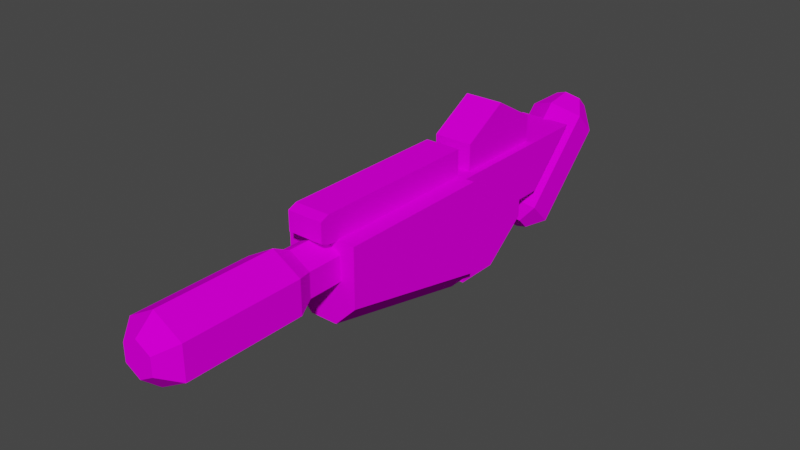 # Source: HammerGun.blend  (saved by Blender 3.3.6; exported with 4.5.12 LTS)
import bpy
from mathutils import Matrix  # noqa: F401  (used for matrix-valued properties, if any)

bpy.ops.wm.read_factory_settings(use_empty=True)
scene = bpy.context.scene
scene.name = 'Scene'

# ---- collections
col_collection = bpy.data.collections.new('Collection'); scene.collection.children.link(col_collection)

# ---- images (referenced by path relative to the original .blend; pixels are not part of the script)
import os
ASSET_DIR = os.environ.get("B2B_ASSET_DIR", "")  # directory of the original .blend (textures are referenced by path, not embedded)
HERE = os.path.dirname(os.path.abspath(__file__))  # packed textures are extracted next to this script under _unpacked/

def load_image(name, relpath, width, height, colorspace="sRGB"):
    """Load a texture the original file referenced (path relative to the .blend, or extracted next to this script)."""
    p = next((c for c in (os.path.join(HERE, relpath), os.path.join(ASSET_DIR, relpath)) if relpath and os.path.exists(c)), "")
    if p:
        img = bpy.data.images.load(p, check_existing=True)
        img.name = name
    else:  # same state as the original file: an image datablock whose file is absent (Cycles renders it pink)
        img = bpy.data.images.new(name, width, height)
        img.source = "FILE"
        img.filepath = "//" + (relpath or name)
    img.colorspace_settings.name = colorspace
    return img
img_hammergun_png = load_image('HammerGun.png', 'Textures/HammerGun.png', 1024, 1024, 'sRGB')

# ---- materials (node trees are filled in below, after node groups)
mat_hammergun = bpy.data.materials.new('HammerGun')
mat_hammergun.use_transparent_shadow = False

# ---- material node trees
mat_hammergun.use_nodes = True; mat_hammergun.node_tree.nodes.clear()
_N = mat_hammergun.node_tree.nodes; _L = mat_hammergun.node_tree.links
n0 = _N.new('ShaderNodeBsdfPrincipled'); n0.name = 'Principled BSDF'; n0.location = (10, 300)
n0.distribution = 'GGX'
n0.subsurface_method = 'RANDOM_WALK_SKIN'
n0.inputs[2].default_value = 0.0
n0.inputs[3].default_value = 1.45
n0.inputs[13].default_value = 0.0
n0.inputs[27].default_value = (0.0, 0.0, 0.0, 1.0)
n0.inputs[28].default_value = 1.0
n1 = _N.new('ShaderNodeOutputMaterial'); n1.name = 'Material Output'; n1.location = (300, 300)
n2 = _N.new('ShaderNodeTexImage'); n2.name = 'Image Texture'; n2.location = (-280, 280)
n2.image = img_hammergun_png
n2.interpolation = 'Closest'
_L.new(n0.outputs[0], n1.inputs[0])
_L.new(n2.outputs[0], n0.inputs[0])
n1.is_active_output = True

# ---- world
world_world = bpy.data.worlds.new('World'); scene.world = world_world
world_world.use_nodes = True; world_world.node_tree.nodes.clear()
_N = world_world.node_tree.nodes; _L = world_world.node_tree.links
n0 = _N.new('ShaderNodeOutputWorld'); n0.name = 'World Output'; n0.location = (300, 300)
n1 = _N.new('ShaderNodeBackground'); n1.name = 'Background'; n1.location = (10, 300)
n1.inputs[0].default_value = (0.05088, 0.05088, 0.05088, 1.0)
_L.new(n1.outputs[0], n0.inputs[0])
n0.is_active_output = True
world_world.color = (0.05088, 0.05088, 0.05088)
world_world.use_sun_shadow = False
world_world.sun_shadow_jitter_overblur = 0.0

# ---- meshes
me_cube_001 = bpy.data.meshes.new('Cube.001')
me_cube_001.from_pydata([(-0.2, -1.0, 0.7), (-0.2, -1.0, 1.0), (-0.2, 0.9, 0.7), (-0.2, 0.9, 1.0), (0.0, -1.0, 0.7), (0.0, -1.0, 1.0), (0.0, 0.9, 0.7), (0.0, 0.9, 1.0), (-0.2165, 1.588, 1.298), (0.0, 1.588, 1.298), (-0.2165, 2.106, 0.9991), (0.0, 2.106, 0.9991), (-0.2165, 2.106, 0.401), (0.0, 2.106, 0.401), (-0.2165, 1.07, 0.401), (0.0, 1.07, 0.401), (-0.2165, 1.07, 0.9991), (0.0, 1.07, 0.9991), (-2.707e-16, 2.92, 0.8561), (-2.707e-16, 2.077, 0.0125), (-2.707e-16, 3.424, 0.3527), (-2.707e-16, 2.58, -0.4909), (-0.3083, 3.298, 0.4786), (-0.3083, 2.454, -0.3651), (-0.3083, 3.046, 0.7303), (-0.3083, 2.203, -0.1134), (-0.2, -1.1, 0.7419), (-0.2, -1.1, 0.9581), (0.0, -1.1, 0.7419), (0.0, -1.1, 0.9581), (-1.337e-16, 3.219, 0.9), (-1.337e-16, 3.468, 0.6514), (-0.1522, 3.405, 0.7135), (-0.1522, 3.281, 0.8378), (-1.423e-16, 2.075, -0.228), (-1.423e-16, 2.34, -0.4926), (-0.162, 2.273, -0.4264), (-0.162, 2.141, -0.2941), (3.725e-07, -2.816, 0.7998), (-5.96e-08, -1.5, 0.7998), (-0.3237, -2.816, 0.6129), (-0.3237, -1.5, 0.6129), (-0.3237, -2.816, 0.2391), (-0.3237, -1.5, 0.2391), (3.725e-07, -2.816, 0.05219), (-5.96e-08, -1.5, 0.05219), (2.98e-07, -3.016, 0.6203), (-0.1683, -3.016, 0.5232), (-0.1683, -3.016, 0.3289), (2.98e-07, -3.016, 0.2317), (0.0, -1.3, 0.7), (-0.2373, -1.3, 0.563), (-0.2373, -1.3, 0.289), (0.0, -1.3, 0.152), (1.043e-07, -0.9, 0.7), (-0.2373, -0.9, 0.563), (-0.2373, -0.9, 0.289), (1.043e-07, -0.9, 0.152), (-0.4, -0.9, 0.7), (-0.4, 0.9, 0.7), (-2.98e-08, -0.9, -0.2), (-2.98e-08, -0.9, 0.7), (-2.98e-08, 0.9, -0.6), (-2.98e-08, 0.9, 0.7), (-0.3, 1.9, 0.1), (-0.3, 1.9, -0.09952), (-0.3, 0.9, 0.1), (-0.3, 0.9, -0.4995), (0.0, 2.8, 0.7001), (0.0, 2.2, 0.1001), (0.0, 0.9, 0.7001), (0.0, 0.9, 0.09964), (-0.3, 2.8, 0.7001), (-0.3, 2.2, 0.1001), (-0.3, 0.9, 0.7001), (-0.3, 0.9, 0.09964), (0.0, 0.9, -0.4995), (0.0, 0.9, 0.1), (0.0, 1.9, -0.09952), (0.0, 1.9, 0.1), (0.0, 1.4, -0.4995), (-0.3, 1.4, -0.4995), (-0.3, 1.4, 0.1), (-0.4, -0.9, 0.0484), (-0.1575, -0.9, -0.2), (-0.1575, 0.9, -0.6), (-0.4, 0.9, -0.3516)], [], [(0, 1, 3, 2), (2, 3, 7, 6), (1, 0, 26, 27), (2, 6, 4, 0), (7, 3, 1, 5), (8, 9, 11, 10), (10, 11, 13, 12), (14, 15, 17, 16), (16, 17, 9, 8), (8, 10, 12, 14, 16), (20, 21, 23, 22), (22, 23, 25, 24), (24, 25, 19, 18), (20, 22, 32, 31), (28, 29, 27, 26), (0, 4, 28, 26), (5, 1, 27, 29), (35, 34, 37, 36), (22, 24, 33, 32), (24, 18, 30, 33), (31, 32, 33, 30), (19, 25, 37, 34), (23, 21, 35, 36), (25, 23, 36, 37), (38, 39, 41, 40), (40, 41, 43, 42), (42, 43, 45, 44), (40, 42, 48, 47), (38, 40, 47, 46), (42, 44, 49, 48), (43, 41, 51, 52), (41, 39, 50, 51), (45, 43, 52, 53), (52, 51, 55, 56), (53, 52, 56, 57), (51, 50, 54, 55), (60, 61, 58, 83, 84), (85, 86, 59, 63, 62), (83, 58, 59, 86), (63, 59, 58, 61), (73, 69, 71, 75), (73, 72, 68, 69), (65, 64, 79, 78), (81, 82, 64, 65), (68, 72, 74, 70), (75, 74, 72, 73), (76, 77, 66, 67), (81, 80, 76, 67), (65, 78, 80, 81), (67, 66, 82, 81), (85, 84, 83, 86), (85, 62, 60, 84), (46, 47, 48, 49)])
_uv = me_cube_001.uv_layers.new(name='UVMap')
_uv.uv.foreach_set('vector', [0.2533, 0.7722, 0.2533, 0.7902, 0.1393, 0.7902, 0.1393, 0.7722, 0.1393, 0.7722, 0.1393, 0.7902, 0.1273, 0.7902, 0.1273, 0.7722, 0.2533, 0.7902, 0.2533, 0.7722, 0.2593, 0.7747, 0.2593, 0.7877, 0.1393, 0.7722, 0.1393, 0.7602, 0.2533, 0.7602, 0.2533, 0.7722, 0.1393, 0.8023, 0.1393, 0.7902, 0.2533, 0.7902, 0.2533, 0.8023, 0.4023, 0.9111, 0.4023, 0.9447, 0.3023, 0.9447, 0.3023, 0.9111, 0.3023, 0.9111, 0.3023, 0.9447, 0.2023, 0.9447, 0.2023, 0.9111, 0.46, 0.7103, 0.46, 0.7671, 0.3029, 0.7671, 0.3029, 0.7103, 0.3029, 0.7103, 0.3029, 0.7671, 0.1459, 0.7671, 0.1459, 0.7103, 0.2344, 0.8312, 0.1971, 0.8125, 0.1971, 0.7751, 0.2717, 0.7751, 0.2717, 0.8125, 0.5355, 0.4994, 0.5355, 0.005402, 0.6829, 0.005402, 0.6829, 0.4994, 0.6829, 0.4994, 0.6829, 0.005402, 0.8303, 0.005402, 0.8303, 0.4994, 0.8303, 0.4994, 0.8303, 0.005402, 0.9777, 0.005402, 0.9777, 0.4994, 0.9261, 0.03814, 0.8585, 0.1554, 0.7807, 0.07092, 0.8141, 0.01303, 0.2714, 0.7747, 0.2714, 0.7877, 0.2593, 0.7877, 0.2593, 0.7747, 0.2593, 0.7682, 0.2714, 0.7682, 0.2714, 0.7747, 0.2593, 0.7747, 0.2714, 0.7942, 0.2593, 0.7942, 0.2593, 0.7877, 0.2714, 0.7877, 0.6726, 0.01246, 0.8282, 0.01246, 0.7893, 0.07985, 0.7115, 0.07985, 0.815, 0.1805, 0.6796, 0.1805, 0.7139, 0.07092, 0.7807, 0.07092, 0.6361, 0.1554, 0.5684, 0.03814, 0.6804, 0.01303, 0.7139, 0.07092, 0.8141, 0.01303, 0.7807, 0.07092, 0.7139, 0.07092, 0.6804, 0.01303, 0.9269, 0.02887, 0.8529, 0.1571, 0.7893, 0.07985, 0.8282, 0.01246, 0.648, 0.1571, 0.5739, 0.02887, 0.6726, 0.01246, 0.7115, 0.07985, 0.8244, 0.1735, 0.6764, 0.1735, 0.7115, 0.07985, 0.7893, 0.07985, 0.6763, 0.6966, 0.7686, 0.6966, 0.7686, 0.7228, 0.6763, 0.7228, 0.6763, 0.7228, 0.7686, 0.7228, 0.7686, 0.7491, 0.6763, 0.7491, 0.6763, 0.7491, 0.7686, 0.7491, 0.7686, 0.7753, 0.6763, 0.7753, 0.0537, 0.961, 0.0537, 0.9148, 0.08498, 0.9259, 0.08498, 0.9499, 0.08276, 0.9968, 0.0537, 0.961, 0.08498, 0.9499, 0.1001, 0.9685, 0.0537, 0.9148, 0.08276, 0.879, 0.1001, 0.9073, 0.08498, 0.9259, 0.1558, 0.916, 0.1558, 0.9599, 0.1302, 0.954, 0.1302, 0.9218, 0.1558, 0.9599, 0.1366, 0.9995, 0.1161, 0.983, 0.1302, 0.954, 0.1366, 0.8764, 0.1558, 0.916, 0.1302, 0.9218, 0.1161, 0.8928, 0.144, 0.9183, 0.144, 0.9587, 0.08495, 0.9587, 0.08495, 0.9183, 0.144, 0.8778, 0.144, 0.9183, 0.08495, 0.9183, 0.08495, 0.8778, 0.144, 0.9587, 0.144, 0.9992, 0.08495, 0.9992, 0.08495, 0.9587, 0.1201, 0.3354, 0.1201, 0.4806, 0.05559, 0.4806, 0.05559, 0.3755, 0.09472, 0.3354, 0.1604, 0.3408, 0.1866, 0.3675, 0.1866, 0.4808, 0.1435, 0.4808, 0.1435, 0.3408, 0.1797, 0.4206, 0.1821, 0.4707, 0.0438, 0.4774, 0.03988, 0.3966, 0.1424, 0.4485, 0.1061, 0.4485, 0.1061, 0.2852, 0.1424, 0.2852, 0.44, 0.8059, 0.44, 0.8327, 0.3238, 0.8327, 0.3238, 0.8059, 0.06266, 0.7644, 0.1688, 0.7644, 0.1688, 0.8019, 0.06266, 0.8019, 0.1715, 0.8381, 0.1715, 0.8479, 0.1613, 0.8479, 0.1613, 0.8381, 0.132, 0.6559, 0.132, 0.7242, 0.07504, 0.7242, 0.07504, 0.7015, 0.3349, 0.8319, 0.3349, 0.8061, 0.4981, 0.8061, 0.4981, 0.8319, 0.169, 0.7244, 0.169, 0.7678, 0.03144, 0.7678, 0.07489, 0.7244, 0.1613, 0.7818, 0.1613, 0.7522, 0.1715, 0.7522, 0.1715, 0.7818, 0.1715, 0.8065, 0.1613, 0.8065, 0.1613, 0.7818, 0.1715, 0.7818, 0.1715, 0.8381, 0.1613, 0.8381, 0.1613, 0.8065, 0.1715, 0.8065, 0.189, 0.6559, 0.189, 0.7242, 0.132, 0.7242, 0.132, 0.6559, 0.04026, 0.3699, 0.1801, 0.3939, 0.1797, 0.4206, 0.03988, 0.3966, 0.04026, 0.3699, 0.04231, 0.358, 0.1821, 0.382, 0.1801, 0.3939, 0.6441, 0.6016, 0.6512, 0.6057, 0.6512, 0.6139, 0.6441, 0.618])
me_cube_001.materials.append(mat_hammergun)
me_cube_001.update()

# ---- objects
ob_hammergun = bpy.data.objects.new('HammerGun', me_cube_001)
ob_empty = bpy.data.objects.new('Empty', None)

# ---- transforms, parenting, visibility, modifiers, constraints
ob_hammergun.location = (0.0, 0.0, 0.0)
_m = ob_hammergun.modifiers.new('Mirror', 'MIRROR')
ob_empty.location = (0.0, 5.1, 0.0)
ob_empty.rotation_euler = (1.571, -0.0, -1.571)
ob_empty.empty_display_type = 'IMAGE'
ob_empty.empty_display_size = 16.04
ob_empty.empty_image_offset = (-0.1683, -0.5124)
ob_empty.empty_image_depth = 'BACK'
ob_empty.show_empty_image_perspective = False
ob_empty.empty_image_side = 'FRONT'
ob_empty.hide_render = True

# ---- collection membership
col_collection.objects.link(ob_hammergun)
col_collection.objects.link(ob_empty)

# ---- scene / render settings (as saved in the file)
scene.frame_start = 1; scene.frame_end = 250; scene.frame_set(1)
scene.render.engine = 'BLENDER_EEVEE_NEXT'
scene.cycles.sampling_pattern = 'TABULATED_SOBOL'
scene.cycles.use_light_tree = False
scene.view_settings.view_transform = 'Filmic'
bpy.context.view_layer.update()

# ---- added for rendering (the .blend has no active camera and no usable light): camera, sun
cam_auto = bpy.data.cameras.new('AutoCamera')
cam_auto.lens = 50.0
cam_auto.sensor_width = 36.0
cam_auto.clip_end = 1000.0
ob_auto_camera = bpy.data.objects.new('AutoCamera', cam_auto)
scene.collection.objects.link(ob_auto_camera)
ob_auto_camera.location = (6.29389, -7.3267, 5.38419)
ob_auto_camera.rotation_euler = (1.09748, -7.21219e-08, 0.694738)
scene.camera = ob_auto_camera
light_auto_sun = bpy.data.lights.new('AutoSun', 'SUN')
light_auto_sun.energy = 3.0
light_auto_sun.angle = 0.0523599
ob_auto_sun = bpy.data.objects.new('AutoSun', light_auto_sun)
scene.collection.objects.link(ob_auto_sun)
ob_auto_sun.rotation_euler = (0.872665, 0.174533, 0.523599)
bpy.context.view_layer.update()

